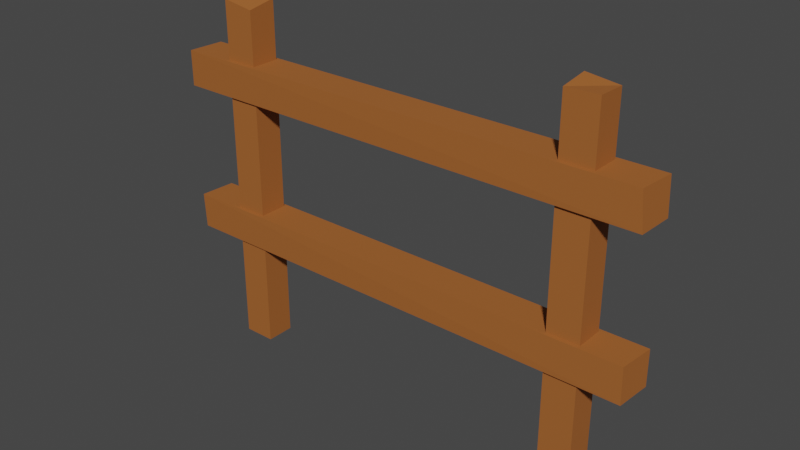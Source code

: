 # Source: woodenFenceLow.blend  (saved by Blender 2.82.7; exported with 4.5.12 LTS)
import bpy
from mathutils import Matrix  # noqa: F401  (used for matrix-valued properties, if any)

bpy.ops.wm.read_factory_settings(use_empty=True)
scene = bpy.context.scene
scene.name = 'Scene'

# ---- collections
col_collection = bpy.data.collections.new('Collection'); scene.collection.children.link(col_collection)

# ---- materials (node trees are filled in below, after node groups)
mat_wood = bpy.data.materials.new('wood')
mat_wood.alpha_threshold = 0.0
mat_wood.use_transparent_shadow = False
mat_wood.line_color = (0.0, 0.0, 0.0, 1.0)

# ---- material node trees
mat_wood.use_nodes = True; mat_wood.node_tree.nodes.clear()
_N = mat_wood.node_tree.nodes; _L = mat_wood.node_tree.links
n0 = _N.new('ShaderNodeOutputMaterial'); n0.name = 'Material Output'; n0.location = (300, 300)
n1 = _N.new('ShaderNodeBsdfPrincipled'); n1.name = 'Principled BSDF'; n1.location = (10, 300)
n1.distribution = 'GGX'
n1.subsurface_method = 'BURLEY'
n1.inputs[0].default_value = (0.3672, 0.1172, 0.02565, 1.0)
n1.inputs[2].default_value = 0.7167
n1.inputs[3].default_value = 1.45
n1.inputs[13].default_value = 0.3833
n1.inputs[27].default_value = (0.0, 0.0, 0.0, 1.0)
n1.inputs[28].default_value = 1.0
_L.new(n1.outputs[0], n0.inputs[0])
n0.is_active_output = True

# ---- world
world_world = bpy.data.worlds.new('World'); scene.world = world_world
world_world.use_nodes = True; world_world.node_tree.nodes.clear()
_N = world_world.node_tree.nodes; _L = world_world.node_tree.links
n0 = _N.new('ShaderNodeOutputWorld'); n0.name = 'World Output'; n0.location = (300, 300)
n1 = _N.new('ShaderNodeBackground'); n1.name = 'Background'; n1.location = (10, 300)
n1.inputs[0].default_value = (0.05088, 0.05088, 0.05088, 1.0)
_L.new(n1.outputs[0], n0.inputs[0])
n0.is_active_output = True
world_world.color = (0.05088, 0.05088, 0.05088)
world_world.use_sun_shadow = False
world_world.sun_shadow_jitter_overblur = 0.0

# ---- meshes
me_cube_001 = bpy.data.meshes.new('Cube.001')
me_cube_001.from_pydata([(-0.5428, -0.04005, 0.0), (-0.5428, -0.04005, 0.9793), (-0.5428, 0.04005, 0.0), (-0.5428, 0.04005, 0.9956), (-0.4535, -0.04005, 0.0), (-0.4535, -0.04005, 0.9658), (-0.4535, 0.04005, 0.0), (-0.4535, 0.04005, 0.9793), (0.4549, -0.04005, 0.0), (0.4549, -0.04005, 0.9793), (0.4549, 0.04005, 0.0), (0.4549, 0.04005, 0.99), (0.5442, -0.04005, 0.0), (0.5442, -0.04005, 0.9821), (0.5442, 0.04005, 0.0), (0.5442, 0.04005, 0.9793), (-0.6859, -0.0468, 0.718), (-0.6821, -0.05, 0.818), (-0.6707, 0.05843, 0.718), (-0.6757, 0.05, 0.818), (0.668, -0.05, 0.718), (0.6585, -0.05, 0.818), (0.672, 0.05, 0.718), (0.668, 0.05, 0.818), (-0.6805, -0.0468, 0.2962), (-0.6821, -0.05, 0.3962), (-0.6718, 0.04465, 0.2962), (-0.6757, 0.05, 0.3962), (0.661, -0.05, 0.2962), (0.6585, -0.05, 0.3962), (0.6685, 0.05, 0.2962), (0.668, 0.05, 0.3962)], [], [(0, 1, 3, 2), (2, 3, 7, 6), (6, 7, 5, 4), (4, 5, 1, 0), (2, 6, 4, 0), (7, 3, 1, 5), (8, 9, 11, 10), (10, 11, 15, 14), (14, 15, 13, 12), (12, 13, 9, 8), (10, 14, 12, 8), (15, 11, 9, 13), (16, 17, 19, 18), (18, 19, 23, 22), (22, 23, 21, 20), (20, 21, 17, 16), (18, 22, 20, 16), (23, 19, 17, 21), (24, 25, 27, 26), (26, 27, 31, 30), (30, 31, 29, 28), (28, 29, 25, 24), (26, 30, 28, 24), (31, 27, 25, 29)])
_uv = me_cube_001.uv_layers.new(name='UVMap')
_uv.uv.foreach_set('vector', [0.375, 0.0, 0.625, 0.0, 0.625, 0.25, 0.375, 0.25, 0.375, 0.25, 0.625, 0.25, 0.625, 0.5, 0.375, 0.5, 0.375, 0.5, 0.625, 0.5, 0.625, 0.75, 0.375, 0.75, 0.375, 0.75, 0.625, 0.75, 0.625, 1.0, 0.375, 1.0, 0.125, 0.5, 0.375, 0.5, 0.375, 0.75, 0.125, 0.75, 0.625, 0.5, 0.875, 0.5, 0.875, 0.75, 0.625, 0.75, 0.375, 0.0, 0.625, 0.0, 0.625, 0.25, 0.375, 0.25, 0.375, 0.25, 0.625, 0.25, 0.625, 0.5, 0.375, 0.5, 0.375, 0.5, 0.625, 0.5, 0.625, 0.75, 0.375, 0.75, 0.375, 0.75, 0.625, 0.75, 0.625, 1.0, 0.375, 1.0, 0.125, 0.5, 0.375, 0.5, 0.375, 0.75, 0.125, 0.75, 0.625, 0.5, 0.875, 0.5, 0.875, 0.75, 0.625, 0.75, 0.375, 0.0, 0.625, 0.0, 0.625, 0.25, 0.375, 0.25, 0.375, 0.25, 0.625, 0.25, 0.625, 0.5, 0.375, 0.5, 0.375, 0.5, 0.625, 0.5, 0.625, 0.75, 0.375, 0.75, 0.375, 0.75, 0.625, 0.75, 0.625, 1.0, 0.375, 1.0, 0.125, 0.5, 0.375, 0.5, 0.375, 0.75, 0.125, 0.75, 0.625, 0.5, 0.875, 0.5, 0.875, 0.75, 0.625, 0.75, 0.375, 0.0, 0.625, 0.0, 0.625, 0.25, 0.375, 0.25, 0.375, 0.25, 0.625, 0.25, 0.625, 0.5, 0.375, 0.5, 0.375, 0.5, 0.625, 0.5, 0.625, 0.75, 0.375, 0.75, 0.375, 0.75, 0.625, 0.75, 0.625, 1.0, 0.375, 1.0, 0.125, 0.5, 0.375, 0.5, 0.375, 0.75, 0.125, 0.75, 0.625, 0.5, 0.875, 0.5, 0.875, 0.75, 0.625, 0.75])
me_cube_001.materials.append(mat_wood)
me_cube_001.use_remesh_fix_poles = True
me_cube_001.use_remesh_preserve_attributes = False
me_cube_001.use_mirror_vertex_groups = False
me_cube_001.update()

# ---- objects
ob_fence = bpy.data.objects.new('fence', me_cube_001)

# ---- transforms, parenting, visibility, modifiers, constraints
ob_fence.location = (0.0, 0.0, 0.0)
ob_fence.lineart.crease_threshold = 0.0

# ---- collection membership
col_collection.objects.link(ob_fence)

# ---- scene / render settings (as saved in the file)
scene.frame_start = 1; scene.frame_end = 250; scene.frame_set(1)
scene.render.engine = 'BLENDER_EEVEE_NEXT'
scene.cycles.use_denoising = False
scene.cycles.samples = 128
scene.cycles.sampling_pattern = 'TABULATED_SOBOL'
scene.cycles.use_adaptive_sampling = False
scene.cycles.use_light_tree = False
scene.view_settings.view_transform = 'Filmic'
bpy.context.view_layer.update()

# ---- added for rendering (the .blend has no active camera and no usable light): camera, sun
cam_auto = bpy.data.cameras.new('AutoCamera')
cam_auto.lens = 50.0
cam_auto.sensor_width = 36.0
cam_auto.clip_end = 1000.0
ob_auto_camera = bpy.data.objects.new('AutoCamera', cam_auto)
scene.collection.objects.link(ob_auto_camera)
ob_auto_camera.location = (1.55407, -1.86902, 1.74661)
ob_auto_camera.rotation_euler = (1.09748, -7.21219e-08, 0.694738)
scene.camera = ob_auto_camera
light_auto_sun = bpy.data.lights.new('AutoSun', 'SUN')
light_auto_sun.energy = 3.0
light_auto_sun.angle = 0.0523599
ob_auto_sun = bpy.data.objects.new('AutoSun', light_auto_sun)
scene.collection.objects.link(ob_auto_sun)
ob_auto_sun.rotation_euler = (0.872665, 0.174533, 0.523599)
bpy.context.view_layer.update()

